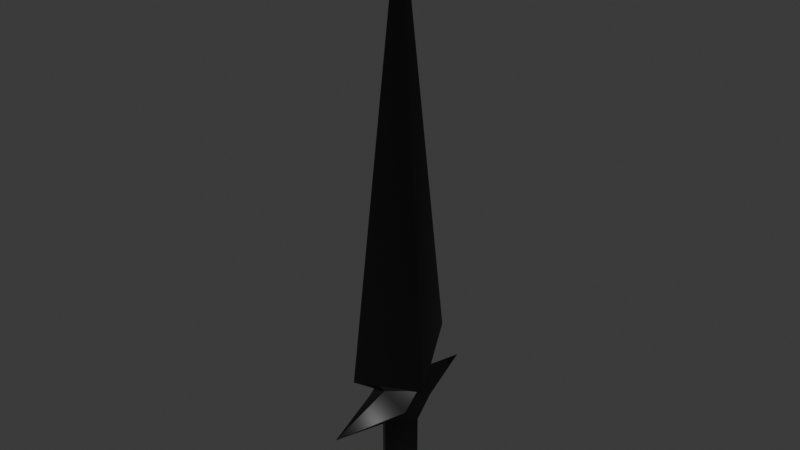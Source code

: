 # Source: Dagger_3.blend  (saved by Blender 5.1.30; exported with 4.5.12 LTS)
import bpy
from mathutils import Matrix  # noqa: F401  (used for matrix-valued properties, if any)

bpy.ops.wm.read_factory_settings(use_empty=True)
scene = bpy.context.scene
scene.name = 'Scene'

# ---- collections
col_collection = bpy.data.collections.new('Collection'); scene.collection.children.link(col_collection)

# ---- materials (node trees are filled in below, after node groups)
mat_material = bpy.data.materials.new('Material')
mat_material.alpha_threshold = 0.0
mat_material.use_backface_culling_lightprobe_volume = False
mat_material.roughness = 0.5
mat_material.line_color = (0.0, 0.0, 0.0, 1.0)
mat_material_001 = bpy.data.materials.new('Material.001')
mat_material_001.use_backface_culling = True

# ---- node groups
ng_smooth_by_angle = bpy.data.node_groups.new('Smooth by Angle', 'GeometryNodeTree')
_s = ng_smooth_by_angle.interface.new_socket(name='Mesh', in_out='OUTPUT', socket_type='NodeSocketGeometry')
_s = ng_smooth_by_angle.interface.new_socket(name='Mesh', in_out='INPUT', socket_type='NodeSocketGeometry')
_s = ng_smooth_by_angle.interface.new_socket(name='Angle', in_out='INPUT', socket_type='NodeSocketFloat')
_s.subtype = 'ANGLE'
_s.default_value = 0.5236
_s.min_value = 0.0
_s.max_value = 3.142
_s.description = 'Maximum face angle for smooth edges'
_s = ng_smooth_by_angle.interface.new_socket(name='Ignore Sharpness', in_out='INPUT', socket_type='NodeSocketBool')
_s.force_non_field = True
ng_smooth_by_angle.is_modifier = True
_N = ng_smooth_by_angle.nodes; _L = ng_smooth_by_angle.links
n0 = _N.new('GeometryNodeSetShadeSmooth'); n0.name = 'Set Shade Smooth'; n0.location = (120, -80)
n0.domain = 'EDGE'
n1 = _N.new('GeometryNodeSetShadeSmooth'); n1.name = 'Set Shade Smooth.001'; n1.location = (300, -80)
n2 = _N.new('NodeGroupOutput'); n2.name = 'Group Output'; n2.location = (480, -80)
n3 = _N.new('GeometryNodeInputMeshEdgeAngle'); n3.name = 'Edge Angle'; n3.location = (-440, -240)
n4 = _N.new('NodeGroupInput'); n4.name = 'Group Input'; n4.location = (-80, -80)
n5 = _N.new('GeometryNodeInputEdgeSmooth'); n5.name = 'Is Edge Smooth'; n5.location = (-260, -120)
n6 = _N.new('GeometryNodeInputShadeSmooth'); n6.name = 'Is Shade Smooth'; n6.location = (-440, -397)
n7 = _N.new('FunctionNodeCompare'); n7.name = 'Compare'; n7.location = (-260, -260)
n7.operation = 'LESS_EQUAL'
n7.inputs[6].default_value = (0.0, 0.0, 0.0, 0.0)
n7.inputs[7].default_value = (0.0, 0.0, 0.0, 0.0)
n8 = _N.new('FunctionNodeBooleanMath'); n8.name = 'Boolean Math.001'; n8.location = (-80, -260)
n9 = _N.new('NodeGroupInput'); n9.name = 'Group Input.001'; n9.location = (-440, -329)
n10 = _N.new('NodeGroupInput'); n10.name = 'Group Input.002'; n10.location = (-259, -189)
n11 = _N.new('FunctionNodeBooleanMath'); n11.name = 'Boolean Math'; n11.location = (-80, -149)
n11.operation = 'OR'
n12 = _N.new('FunctionNodeBooleanMath'); n12.name = 'Boolean Math.002'; n12.location = (-260, -380)
n12.operation = 'OR'
n13 = _N.new('NodeGroupInput'); n13.name = 'Group Input.003'; n13.location = (-440, -460)
_L.new(n3.outputs[0], n7.inputs[0])
_L.new(n1.outputs[0], n2.inputs[0])
_L.new(n9.outputs[1], n7.inputs[1])
_L.new(n7.outputs[0], n8.inputs[0])
_L.new(n4.outputs[0], n0.inputs[0])
_L.new(n0.outputs[0], n1.inputs[0])
_L.new(n8.outputs[0], n0.inputs[2])
_L.new(n10.outputs[2], n11.inputs[1])
_L.new(n5.outputs[0], n11.inputs[0])
_L.new(n11.outputs[0], n0.inputs[1])
_L.new(n13.outputs[2], n12.inputs[1])
_L.new(n6.outputs[0], n12.inputs[0])
_L.new(n12.outputs[0], n8.inputs[1])
n2.is_active_output = True

# ---- material node trees
mat_material.use_nodes = True; mat_material.node_tree.nodes.clear()
_N = mat_material.node_tree.nodes; _L = mat_material.node_tree.links
n0 = _N.new('ShaderNodeOutputMaterial'); n0.name = 'Material Output'; n0.location = (200, 100)
n1 = _N.new('ShaderNodeBsdfPrincipled'); n1.name = 'Principled BSDF'; n1.location = (-200, 100)
_L.new(n1.outputs[0], n0.inputs[0])
n0.is_active_output = True
mat_material_001.use_nodes = True; mat_material_001.node_tree.nodes.clear()
_N = mat_material_001.node_tree.nodes; _L = mat_material_001.node_tree.links
n0 = _N.new('ShaderNodeBsdfPrincipled'); n0.name = 'Principled BSDF'; n0.location = (-200, 100)
n0.inputs[0].default_value = (0.0, 0.0, 0.0, 1.0)
n1 = _N.new('ShaderNodeOutputMaterial'); n1.name = 'Material Output'; n1.location = (200, 100)
_L.new(n0.outputs[0], n1.inputs[0])
n1.is_active_output = True

# ---- world
world_world = bpy.data.worlds.new('World'); scene.world = world_world
world_world.use_nodes = True; world_world.node_tree.nodes.clear()
_N = world_world.node_tree.nodes; _L = world_world.node_tree.links
n0 = _N.new('ShaderNodeOutputWorld'); n0.name = 'World Output'; n0.location = (200, 100)
n1 = _N.new('ShaderNodeBackground'); n1.name = 'Background'; n1.location = (-200, 100)
n1.inputs[0].default_value = (0.05088, 0.05088, 0.05088, 1.0)
_L.new(n1.outputs[0], n0.inputs[0])
n0.is_active_output = True
world_world.color = (0.05088, 0.05088, 0.05088)
world_world.sun_shadow_jitter_overblur = 0.0

# ---- meshes
me_cube_001 = bpy.data.meshes.new('Cube.001')
me_cube_001.from_pydata([(-0.02582, 0.0, -0.0272), (0.02583, 0.0, -0.0272), (-0.02582, 0.0, -0.1398), (0.02583, 0.0, -0.1398), (-0.03416, 0.0, -0.1604), (0.03418, 0.0, -0.1604), (7.477e-06, 0.0272, -0.0272), (7.477e-06, 0.0272, -0.1398), (0.02533, 0.0, 0.0272), (-0.02564, 0.0, 0.0272), (7.477e-06, 0.0, 0.7659), (0.0368, 0.0, 0.03072), (-0.03678, 0.0, 0.03072), (7.477e-06, 0.09529, 0.08201), (7.477e-06, 0.03598, -0.1604), (8.436e-06, 0.1369, 1.469e-07), (-0.02582, 0.0272, 1.471e-07), (0.02583, 0.0272, 1.471e-07), (7.477e-06, 0.0272, 0.0272), (6.823e-06, 0.0, -0.1727), (7.477e-06, -0.0272, -0.0272), (7.477e-06, -0.0272, -0.1398), (7.477e-06, -0.09529, 0.08201), (7.477e-06, -0.03598, -0.1604), (8.436e-06, -0.1369, 1.639e-07), (-0.02582, -0.0272, 1.471e-07), (0.02583, -0.0272, 1.471e-07), (7.477e-06, -0.0272, 0.0272)], [], [(6, 7, 2, 0), (1, 3, 7, 6), (16, 6, 0), (17, 1, 6), (13, 12, 10), (11, 13, 10), (8, 18, 13, 11), (18, 9, 12, 13), (3, 5, 14, 7), (7, 14, 4, 2), (8, 17, 18), (9, 18, 16), (16, 18, 15), (16, 15, 6), (17, 15, 18), (17, 6, 15), (4, 14, 19), (14, 5, 19), (20, 0, 2, 21), (1, 20, 21, 3), (25, 0, 20), (26, 20, 1), (22, 10, 12), (11, 10, 22), (8, 11, 22, 27), (27, 22, 12, 9), (3, 21, 23, 5), (21, 2, 4, 23), (8, 27, 26), (9, 25, 27), (25, 24, 27), (25, 20, 24), (26, 27, 24), (26, 24, 20), (4, 19, 23), (23, 19, 5), (0, 25, 9, 16), (1, 17, 8, 26)])
me_cube_001.polygons.foreach_set('use_smooth', [True] * 38)
_uv = me_cube_001.uv_layers.new(name='UVMap')
_uv.uv.foreach_set('vector', [0.375, 0.0, 0.375, 0.0, 0.375, 0.25, 0.375, 0.25, 0.375, 0.75, 0.375, 0.75, 0.375, 1.0, 0.375, 1.0, 0.375, 0.1841, 0.375, 0.0, 0.375, 0.25, 0.375, 0.75, 0.375, 0.75, 0.375, 1.0, 0.375, 0.0, 0.375, 0.2512, 0.375, 0.0, 0.375, 0.2512, 0.375, 0.0, 0.375, 0.25, 0.375, 0.2524, 0.375, 0.0, 0.375, 0.0, 0.375, 0.2512, 0.375, 0.0, 0.375, 0.2525, 0.375, 0.2512, 0.375, 0.0, 0.375, 0.75, 0.375, 0.75, 0.375, 1.0, 0.375, 1.0, 0.375, 0.0, 0.375, 0.0, 0.375, 0.25, 0.375, 0.25, 0.375, 0.2524, 0.375, 0.07785, 0.375, 0.0, 0.375, 0.8026, 0.375, 1.0, 0.375, 0.7621, 0.375, 0.7621, 0.375, 1.019, 0.375, 0.7632, 0.375, 0.7621, 0.375, 0.9839, 0.375, 1.019, 0.375, 0.75, 0.375, 0.9839, 0.375, 1.019, 0.375, 0.75, 0.375, 1.019, 0.375, 0.7628, 0.375, 0.25, 0.375, 0.0, 0.375, 0.25, 0.375, 1.0, 0.375, 0.75, 0.375, 1.0, 0.375, 0.0, 0.375, 0.25, 0.375, 0.25, 0.375, 0.0, 0.375, 0.75, 0.375, 1.0, 0.375, 1.0, 0.375, 0.75, 0.375, 0.1841, 0.375, 0.25, 0.375, 0.0, 0.375, 0.75, 0.375, 1.0, 0.375, 0.75, 0.375, 0.0, 0.375, 0.0, 0.375, 0.2512, 0.375, 0.2512, 0.375, 0.25, 0.375, 0.0, 0.375, 0.2524, 0.375, 0.2512, 0.375, 0.0, 0.375, 0.0, 0.375, 0.0, 0.375, 0.0, 0.375, 0.2512, 0.375, 0.2525, 0.375, 0.75, 0.375, 1.0, 0.375, 1.0, 0.375, 0.75, 0.375, 0.0, 0.375, 0.25, 0.375, 0.25, 0.375, 0.0, 0.375, 0.2524, 0.375, 0.0, 0.375, 0.07785, 0.375, 0.8026, 0.375, 0.7621, 0.375, 1.0, 0.375, 0.7621, 0.375, 0.9839, 0.375, 1.019, 0.375, 0.7621, 0.375, 1.019, 0.375, 0.7632, 0.375, 0.75, 0.375, 1.019, 0.375, 0.7628, 0.375, 0.75, 0.375, 0.9839, 0.375, 1.019, 0.375, 0.25, 0.375, 0.25, 0.375, 0.0, 0.375, 1.0, 0.375, 1.0, 0.375, 0.75, 0.375, 0.25, 0.375, 0.1841, 0.375, 0.8026, 0.375, 0.7621, 0.375, 0.75, 0.375, 0.07785, 0.375, 0.2524, 0.375, 0.75])
me_cube_001.materials.append(mat_material)
me_cube_001.materials.append(mat_material_001)
me_cube_001.use_mirror_vertex_groups = False
me_cube_001.update()
me_cube_001.normals_split_custom_set([tuple(v) for v in zip(*[iter([-1.162e-06, 0.6956, -0.7184, 0.0, 0.9753, 0.2208, -0.978, 0.0, 0.2088, -0.9747, 0.0, -0.2236, 0.9751, 0.0, -0.2219, 0.978, 0.0, 0.2087, 0.0, 0.9753, 0.2208, -1.162e-06, 0.6956, -0.7184, -0.9781, 0.2081, 0.002399, -1.162e-06, 0.6956, -0.7184, -0.9747, 0.0, -0.2236, 0.9785, 0.2064, 0.002668, 0.9751, 0.0, -0.2219, -1.162e-06, 0.6956, -0.7184, -0.0001452, 0.9789, -0.2045, -0.871, -7.779e-09, -0.4913, 0.0, 0.0, 1.0, 0.8709, 0.0, -0.4914, -0.0001452, 0.9789, -0.2045, 0.0, 0.0, 1.0, 0.9235, 0.0, -0.3835, 0.001172, 0.9952, 0.09811, -0.0001452, 0.9789, -0.2045, 0.8709, 0.0, -0.4914, 0.001172, 0.9952, 0.09811, -0.9223, 0.0, -0.3865, -0.871, -7.779e-09, -0.4913, -0.0001452, 0.9789, -0.2045, 0.978, 0.0, 0.2087, 0.9462, 0.0, -0.3237, 1.082e-06, 0.9479, -0.3187, 0.0, 0.9753, 0.2208, 0.0, 0.9753, 0.2208, 1.082e-06, 0.9479, -0.3187, -0.9462, 0.0, -0.3237, -0.978, 0.0, 0.2088, 0.9235, 0.0, -0.3835, 0.9785, 0.2064, 0.002668, 0.001172, 0.9952, 0.09811, -0.9223, 0.0, -0.3865, 0.001172, 0.9952, 0.09811, -0.9781, 0.2081, 0.002399, -0.9781, 0.2081, 0.002399, 0.001172, 0.9952, 0.09811, 0.2486, -0.2506, -0.9356, -0.9781, 0.2081, 0.002399, 0.2486, -0.2506, -0.9356, -1.162e-06, 0.6956, -0.7184, 0.9785, 0.2064, 0.002668, 0.2486, -0.2506, -0.9356, 0.001172, 0.9952, 0.09811, 0.9785, 0.2064, 0.002668, -1.162e-06, 0.6956, -0.7184, 0.2486, -0.2506, -0.9356, -0.9462, 0.0, -0.3237, 1.082e-06, 0.9479, -0.3187, -9.051e-06, -5.693e-09, -1.0, 1.082e-06, 0.9479, -0.3187, 0.9462, 0.0, -0.3237, -9.051e-06, -5.693e-09, -1.0, 0.001164, -0.6955, -0.7185, -0.9747, 0.0, -0.2236, -0.978, 0.0, 0.2088, 0.0, -0.9753, 0.2208, 0.9751, 0.0, -0.2219, 0.001164, -0.6955, -0.7185, 0.0, -0.9753, 0.2208, 0.978, 0.0, 0.2087, -0.9781, -0.208, 0.001162, -0.9747, 0.0, -0.2236, 0.001164, -0.6955, -0.7185, 0.9784, -0.2064, 0.003951, 0.001164, -0.6955, -0.7185, 0.9751, 0.0, -0.2219, -0.0001452, -0.9789, -0.2045, 0.0, 0.0, 1.0, -0.871, -7.779e-09, -0.4913, 0.8709, 0.0, -0.4914, 0.0, 0.0, 1.0, -0.0001452, -0.9789, -0.2045, 0.9235, 0.0, -0.3835, 0.8709, 0.0, -0.4914, -0.0001452, -0.9789, -0.2045, 0.0003191, -0.9952, 0.09815, 0.0003191, -0.9952, 0.09815, -0.0001452, -0.9789, -0.2045, -0.871, -7.779e-09, -0.4913, -0.9223, 0.0, -0.3865, 0.978, 0.0, 0.2087, 0.0, -0.9753, 0.2208, 1.069e-06, -0.9479, -0.3187, 0.9462, 0.0, -0.3237, 0.0, -0.9753, 0.2208, -0.978, 0.0, 0.2088, -0.9462, 0.0, -0.3237, 1.069e-06, -0.9479, -0.3187, 0.9235, 0.0, -0.3835, 0.0003191, -0.9952, 0.09815, 0.9784, -0.2064, 0.003951, -0.9223, 0.0, -0.3865, -0.9781, -0.208, 0.001162, 0.0003191, -0.9952, 0.09815, -0.9781, -0.208, 0.001162, 0.408, 0.2506, 0.8779, 0.0003191, -0.9952, 0.09815, -0.9781, -0.208, 0.001162, 0.001164, -0.6955, -0.7185, 0.408, 0.2506, 0.8779, 0.9784, -0.2064, 0.003951, 0.0003191, -0.9952, 0.09815, 0.408, 0.2506, 0.8779, 0.9784, -0.2064, 0.003951, 0.408, 0.2506, 0.8779, 0.001164, -0.6955, -0.7185, -0.9462, 0.0, -0.3237, -9.051e-06, -5.693e-09, -1.0, 1.069e-06, -0.9479, -0.3187, 1.069e-06, -0.9479, -0.3187, -9.051e-06, -5.693e-09, -1.0, 0.9462, 0.0, -0.3237, -0.9747, 0.0, -0.2236, -0.9781, -0.208, 0.001162, -0.9223, 0.0, -0.3865, -0.9781, 0.2081, 0.002399, 0.9751, 0.0, -0.2219, 0.9785, 0.2064, 0.002668, 0.9235, 0.0, -0.3835, 0.9784, -0.2064, 0.003951])] * 3)])

# ---- objects
ob_dagger = bpy.data.objects.new('Dagger', me_cube_001)

# ---- transforms, parenting, visibility, modifiers, constraints
ob_dagger.location = (0.0, 0.0, 0.0)
ob_dagger.lock_rotations_4d = False
ob_dagger.empty_display_type = 'ARROWS'
ob_dagger.lineart.crease_threshold = 0.0
_m = ob_dagger.modifiers.new('Solidify', 'SOLIDIFY')
_m.thickness = -0.01
_m.material_offset = 1
_m.use_flip_normals = True
_m = ob_dagger.modifiers.new('Smooth by Angle', 'NODES')
_m.node_group = ng_smooth_by_angle
_gi = [s.identifier for s in ng_smooth_by_angle.interface.items_tree if s.item_type == 'SOCKET' and s.in_out == 'INPUT']
_m[_gi[1]] = 0.9151  # 'Angle'
_m.use_pin_to_last = True
_m.show_group_selector = False

# ---- collection membership
col_collection.objects.link(ob_dagger)

# ---- scene / render settings (as saved in the file)
scene.frame_start = 1; scene.frame_end = 250; scene.frame_set(0)
scene.render.engine = 'BLENDER_EEVEE_NEXT'
scene.render.bake_bias = 0.0
scene.render.bake_samples = 0
scene.cycles.sampling_pattern = 'TABULATED_SOBOL'
scene.eevee.use_volume_custom_range = False
bpy.context.view_layer.update()

# ---- added for rendering (the .blend has no active camera and no usable light): camera, sun
cam_auto = bpy.data.cameras.new('AutoCamera')
cam_auto.lens = 50.0
cam_auto.sensor_width = 36.0
cam_auto.clip_end = 1000.0
ob_auto_camera = bpy.data.objects.new('AutoCamera', cam_auto)
scene.collection.objects.link(ob_auto_camera)
ob_auto_camera.location = (0.907227, -1.08866, 1.02238)
ob_auto_camera.rotation_euler = (1.09748, -7.21219e-08, 0.694738)
scene.camera = ob_auto_camera
light_auto_sun = bpy.data.lights.new('AutoSun', 'SUN')
light_auto_sun.energy = 3.0
light_auto_sun.angle = 0.0523599
ob_auto_sun = bpy.data.objects.new('AutoSun', light_auto_sun)
scene.collection.objects.link(ob_auto_sun)
ob_auto_sun.rotation_euler = (0.872665, 0.174533, 0.523599)
bpy.context.view_layer.update()
